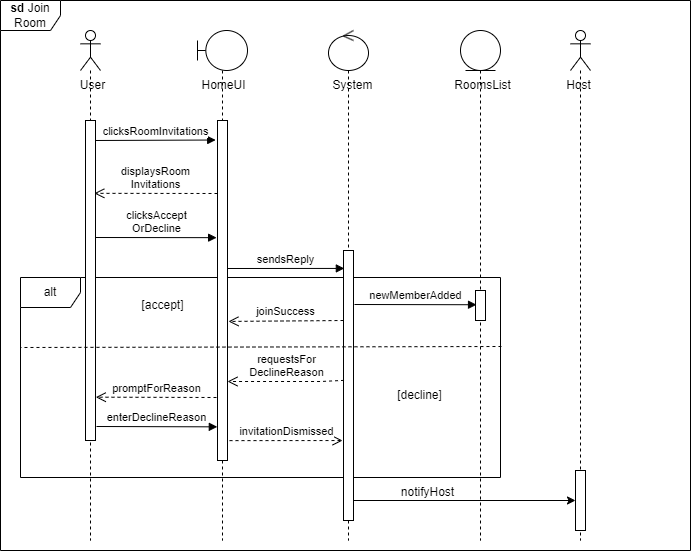

The diagram above was exported from draw.io. Its source (the exported page's mxGraphModel, read from the mxfile embedded in the PNG):
<mxGraphModel dx="1449" dy="692" grid="1" gridSize="10" guides="1" tooltips="1" connect="1" arrows="1" fold="1" page="1" pageScale="1" pageWidth="827" pageHeight="1169" math="0" shadow="0">
  <root>
    <mxCell id="0" />
    <mxCell id="1" parent="0" />
    <mxCell id="m1E-hbH4lAiFlZ521Igt-3" value="Host" style="text;html=1;align=center;verticalAlign=middle;resizable=0;points=[];autosize=1;strokeColor=none;fillColor=none;" parent="1" vertex="1">
      <mxGeometry x="583" y="100" width="50" height="30" as="geometry" />
    </mxCell>
    <mxCell id="w9TdXRcMhLtKxNV8N9Xm-1" value="&lt;b&gt;sd&lt;/b&gt; Join Room" style="shape=umlFrame;whiteSpace=wrap;html=1;" parent="1" vertex="1">
      <mxGeometry x="30" y="30" width="690" height="550" as="geometry" />
    </mxCell>
    <mxCell id="tWt--P-FPkKHZYSt-bD8-8" value="alt" style="shape=umlFrame;whiteSpace=wrap;html=1;" parent="1" vertex="1">
      <mxGeometry x="50" y="307" width="480" height="200" as="geometry" />
    </mxCell>
    <mxCell id="vq1Z4XpXV07otAYdxP-t-2" value="" style="shape=umlLifeline;participant=umlActor;perimeter=lifelinePerimeter;whiteSpace=wrap;html=1;container=1;collapsible=0;recursiveResize=0;verticalAlign=top;spacingTop=36;outlineConnect=0;" parent="1" vertex="1">
      <mxGeometry x="110" y="60" width="20" height="510" as="geometry" />
    </mxCell>
    <mxCell id="tWt--P-FPkKHZYSt-bD8-4" value="" style="html=1;points=[];perimeter=orthogonalPerimeter;" parent="vq1Z4XpXV07otAYdxP-t-2" vertex="1">
      <mxGeometry x="5" y="90" width="10" height="320" as="geometry" />
    </mxCell>
    <mxCell id="vq1Z4XpXV07otAYdxP-t-3" value="" style="shape=umlLifeline;participant=umlBoundary;perimeter=lifelinePerimeter;whiteSpace=wrap;html=1;container=1;collapsible=0;recursiveResize=0;verticalAlign=top;spacingTop=36;outlineConnect=0;" parent="1" vertex="1">
      <mxGeometry x="227" y="60" width="50" height="510" as="geometry" />
    </mxCell>
    <mxCell id="jHYQP3wc1QtE40V8v-QQ-1" value="sendsReply" style="html=1;verticalAlign=bottom;endArrow=block;rounded=0;entryX=0.085;entryY=0.472;entryDx=0;entryDy=0;entryPerimeter=0;" parent="vq1Z4XpXV07otAYdxP-t-3" edge="1">
      <mxGeometry width="80" relative="1" as="geometry">
        <mxPoint x="30" y="238" as="sourcePoint" />
        <mxPoint x="146.8499999999999" y="237.91999999999996" as="targetPoint" />
      </mxGeometry>
    </mxCell>
    <mxCell id="tWt--P-FPkKHZYSt-bD8-5" value="" style="html=1;points=[];perimeter=orthogonalPerimeter;" parent="vq1Z4XpXV07otAYdxP-t-3" vertex="1">
      <mxGeometry x="20" y="90" width="10" height="340" as="geometry" />
    </mxCell>
    <mxCell id="vq1Z4XpXV07otAYdxP-t-4" value="" style="shape=umlLifeline;participant=umlControl;perimeter=lifelinePerimeter;whiteSpace=wrap;html=1;container=1;collapsible=0;recursiveResize=0;verticalAlign=top;spacingTop=36;outlineConnect=0;" parent="1" vertex="1">
      <mxGeometry x="358" y="60" width="40" height="510" as="geometry" />
    </mxCell>
    <mxCell id="tWt--P-FPkKHZYSt-bD8-6" value="" style="html=1;points=[];perimeter=orthogonalPerimeter;" parent="vq1Z4XpXV07otAYdxP-t-4" vertex="1">
      <mxGeometry x="15" y="220" width="10" height="270" as="geometry" />
    </mxCell>
    <mxCell id="kT5ESICjlOTnTENSRJLY-1" value="requestsFor&lt;br&gt;DeclineReason" style="html=1;verticalAlign=bottom;endArrow=open;dashed=1;endSize=8;rounded=0;exitX=0.052;exitY=0.547;exitDx=0;exitDy=0;exitPerimeter=0;" parent="vq1Z4XpXV07otAYdxP-t-4" edge="1">
      <mxGeometry relative="1" as="geometry">
        <mxPoint x="15.519999999999982" y="349.87" as="sourcePoint" />
        <mxPoint x="-101" y="351" as="targetPoint" />
        <Array as="points">
          <mxPoint x="-8" y="351" />
        </Array>
      </mxGeometry>
    </mxCell>
    <mxCell id="Jo_vQ0yTNPYYQBZE_svM-1" value="User" style="text;html=1;align=center;verticalAlign=middle;resizable=0;points=[];autosize=1;strokeColor=none;fillColor=none;" parent="1" vertex="1">
      <mxGeometry x="97" y="100" width="50" height="30" as="geometry" />
    </mxCell>
    <mxCell id="Jo_vQ0yTNPYYQBZE_svM-2" value="HomeUI" style="text;html=1;align=center;verticalAlign=middle;resizable=0;points=[];autosize=1;strokeColor=none;fillColor=none;" parent="1" vertex="1">
      <mxGeometry x="218" y="100" width="70" height="30" as="geometry" />
    </mxCell>
    <mxCell id="mq50BHM2zcfVSJopi_xN-1" value="System" style="text;html=1;align=center;verticalAlign=middle;resizable=0;points=[];autosize=1;strokeColor=none;fillColor=none;" parent="1" vertex="1">
      <mxGeometry x="352" y="100" width="60" height="30" as="geometry" />
    </mxCell>
    <mxCell id="lIWfhpaHoacq3b1jutlc-4" value="clicksRoomInvitations" style="html=1;verticalAlign=bottom;endArrow=block;rounded=0;entryX=-0.181;entryY=0.082;entryDx=0;entryDy=0;entryPerimeter=0;" parent="1" edge="1">
      <mxGeometry width="80" relative="1" as="geometry">
        <mxPoint x="125" y="170" as="sourcePoint" />
        <mxPoint x="245.19000000000005" y="169.51999999999998" as="targetPoint" />
      </mxGeometry>
    </mxCell>
    <mxCell id="pknII7v8jlwvykAxgocE-1" value="displaysRoom&lt;br&gt;Invitations" style="html=1;verticalAlign=bottom;endArrow=open;dashed=1;endSize=8;rounded=0;entryX=0.88;entryY=0.194;entryDx=0;entryDy=0;entryPerimeter=0;" parent="1" edge="1">
      <mxGeometry relative="1" as="geometry">
        <mxPoint x="247" y="223" as="sourcePoint" />
        <mxPoint x="123.80000000000007" y="222.84000000000003" as="targetPoint" />
      </mxGeometry>
    </mxCell>
    <mxCell id="LD2w5fAkW8AEv4ZdM593-1" value="clicksAccept&lt;br&gt;OrDecline" style="html=1;verticalAlign=bottom;endArrow=block;rounded=0;entryX=-0.089;entryY=0.306;entryDx=0;entryDy=0;entryPerimeter=0;" parent="1" edge="1">
      <mxGeometry width="80" relative="1" as="geometry">
        <mxPoint x="125" y="267" as="sourcePoint" />
        <mxPoint x="246.1099999999999" y="267.15999999999997" as="targetPoint" />
      </mxGeometry>
    </mxCell>
    <mxCell id="jHYQP3wc1QtE40V8v-QQ-2" value="" style="shape=umlLifeline;participant=umlEntity;perimeter=lifelinePerimeter;whiteSpace=wrap;html=1;container=1;collapsible=0;recursiveResize=0;verticalAlign=top;spacingTop=36;outlineConnect=0;" parent="1" vertex="1">
      <mxGeometry x="490" y="60" width="40" height="510" as="geometry" />
    </mxCell>
    <mxCell id="tWt--P-FPkKHZYSt-bD8-7" value="" style="html=1;points=[];perimeter=orthogonalPerimeter;" parent="jHYQP3wc1QtE40V8v-QQ-2" vertex="1">
      <mxGeometry x="15" y="260" width="10" height="30" as="geometry" />
    </mxCell>
    <mxCell id="smgksx98VE941xdw5D6c-5" value="notifyHost" style="text;html=1;align=center;verticalAlign=middle;resizable=0;points=[];autosize=1;strokeColor=none;fillColor=none;" parent="jHYQP3wc1QtE40V8v-QQ-2" vertex="1">
      <mxGeometry x="-73" y="447" width="80" height="30" as="geometry" />
    </mxCell>
    <mxCell id="jHYQP3wc1QtE40V8v-QQ-4" value="RoomsList" style="text;html=1;align=center;verticalAlign=middle;resizable=0;points=[];autosize=1;strokeColor=none;fillColor=none;" parent="1" vertex="1">
      <mxGeometry x="472" y="100" width="80" height="30" as="geometry" />
    </mxCell>
    <mxCell id="yTlDkabUzU_Rb7abhnxz-1" value="newMemberAdded" style="html=1;verticalAlign=bottom;endArrow=block;rounded=0;entryX=0.103;entryY=0.584;entryDx=0;entryDy=0;entryPerimeter=0;" parent="1" edge="1">
      <mxGeometry width="80" relative="1" as="geometry">
        <mxPoint x="384" y="334" as="sourcePoint" />
        <mxPoint x="506.03" y="334.24" as="targetPoint" />
      </mxGeometry>
    </mxCell>
    <mxCell id="tWt--P-FPkKHZYSt-bD8-1" value="invitationDismissed" style="html=1;verticalAlign=bottom;endArrow=open;dashed=1;endSize=8;rounded=0;entryX=-0.096;entryY=0.939;entryDx=0;entryDy=0;entryPerimeter=0;" parent="1" edge="1">
      <mxGeometry relative="1" as="geometry">
        <mxPoint x="259" y="470.12" as="sourcePoint" />
        <mxPoint x="372.03999999999996" y="470.03999999999996" as="targetPoint" />
        <Array as="points" />
      </mxGeometry>
    </mxCell>
    <mxCell id="QNpDe9_WpDB3UAyqsHnJ-1" value="" style="endArrow=none;dashed=1;html=1;rounded=0;fontSize=10;exitX=1.002;exitY=0.24;exitDx=0;exitDy=0;exitPerimeter=0;" parent="1" edge="1">
      <mxGeometry width="50" height="50" relative="1" as="geometry">
        <mxPoint x="530.9600000000003" y="375.9999999999999" as="sourcePoint" />
        <mxPoint x="50" y="377" as="targetPoint" />
      </mxGeometry>
    </mxCell>
    <mxCell id="TQjgGBxoVAFJnQx94C4_-1" value="[accept]" style="text;html=1;align=center;verticalAlign=middle;resizable=0;points=[];autosize=1;strokeColor=none;fillColor=none;" parent="1" vertex="1">
      <mxGeometry x="157" y="320" width="70" height="30" as="geometry" />
    </mxCell>
    <mxCell id="TQjgGBxoVAFJnQx94C4_-2" value="[decline]" style="text;html=1;align=center;verticalAlign=middle;resizable=0;points=[];autosize=1;strokeColor=none;fillColor=none;" parent="1" vertex="1">
      <mxGeometry x="414" y="410" width="70" height="30" as="geometry" />
    </mxCell>
    <mxCell id="kT5ESICjlOTnTENSRJLY-2" value="promptForReason" style="html=1;verticalAlign=bottom;endArrow=open;dashed=1;endSize=8;rounded=0;entryX=1.03;entryY=0.849;entryDx=0;entryDy=0;entryPerimeter=0;" parent="1" edge="1">
      <mxGeometry relative="1" as="geometry">
        <mxPoint x="246" y="427" as="sourcePoint" />
        <mxPoint x="125.30000000000018" y="426.68000000000006" as="targetPoint" />
      </mxGeometry>
    </mxCell>
    <mxCell id="kT5ESICjlOTnTENSRJLY-3" value="enterDeclineReason" style="html=1;verticalAlign=bottom;endArrow=block;rounded=0;entryX=-0.018;entryY=0.901;entryDx=0;entryDy=0;entryPerimeter=0;" parent="1" target="tWt--P-FPkKHZYSt-bD8-5" edge="1">
      <mxGeometry width="80" relative="1" as="geometry">
        <mxPoint x="126" y="456" as="sourcePoint" />
        <mxPoint x="206" y="456" as="targetPoint" />
      </mxGeometry>
    </mxCell>
    <mxCell id="smgksx98VE941xdw5D6c-1" value="joinSuccess" style="html=1;verticalAlign=bottom;endArrow=open;dashed=1;endSize=8;rounded=0;entryX=1.097;entryY=0.591;entryDx=0;entryDy=0;entryPerimeter=0;" parent="1" target="tWt--P-FPkKHZYSt-bD8-5" edge="1">
      <mxGeometry relative="1" as="geometry">
        <mxPoint x="373" y="350" as="sourcePoint" />
        <mxPoint x="293" y="350" as="targetPoint" />
      </mxGeometry>
    </mxCell>
    <mxCell id="m1E-hbH4lAiFlZ521Igt-1" value="" style="shape=umlLifeline;participant=umlActor;perimeter=lifelinePerimeter;whiteSpace=wrap;html=1;container=1;collapsible=0;recursiveResize=0;verticalAlign=top;spacingTop=36;outlineConnect=0;" parent="1" vertex="1">
      <mxGeometry x="600" y="60" width="20" height="510" as="geometry" />
    </mxCell>
    <mxCell id="m1E-hbH4lAiFlZ521Igt-2" value="" style="html=1;points=[];perimeter=orthogonalPerimeter;" parent="m1E-hbH4lAiFlZ521Igt-1" vertex="1">
      <mxGeometry x="5" y="440" width="10" height="60" as="geometry" />
    </mxCell>
    <mxCell id="m1E-hbH4lAiFlZ521Igt-5" value="" style="endArrow=classic;html=1;rounded=0;exitX=0.98;exitY=0.93;exitDx=0;exitDy=0;exitPerimeter=0;" parent="1" edge="1">
      <mxGeometry width="50" height="50" relative="1" as="geometry">
        <mxPoint x="382.79999999999995" y="530" as="sourcePoint" />
        <mxPoint x="605" y="530" as="targetPoint" />
      </mxGeometry>
    </mxCell>
  </root>
</mxGraphModel>